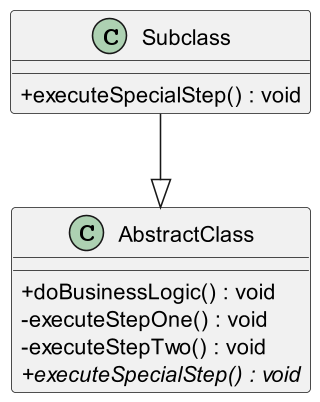

The diagram above was rendered by PlantUML. Its source (embedded in the PNG):
@startuml

skinparam classAttributeIconSize 0
skinparam linetype ortho
skinparam defaultTextAlignment center
skinparam dpi 150
' up to down direction

class AbstractClass {

  + doBusinessLogic() : void
  - executeStepOne() : void 
    - executeStepTwo() : void 
     {abstract} + executeSpecialStep() : void 
}

class Subclass {
  + executeSpecialStep() : void 
}

Subclass --|> AbstractClass
@enduml